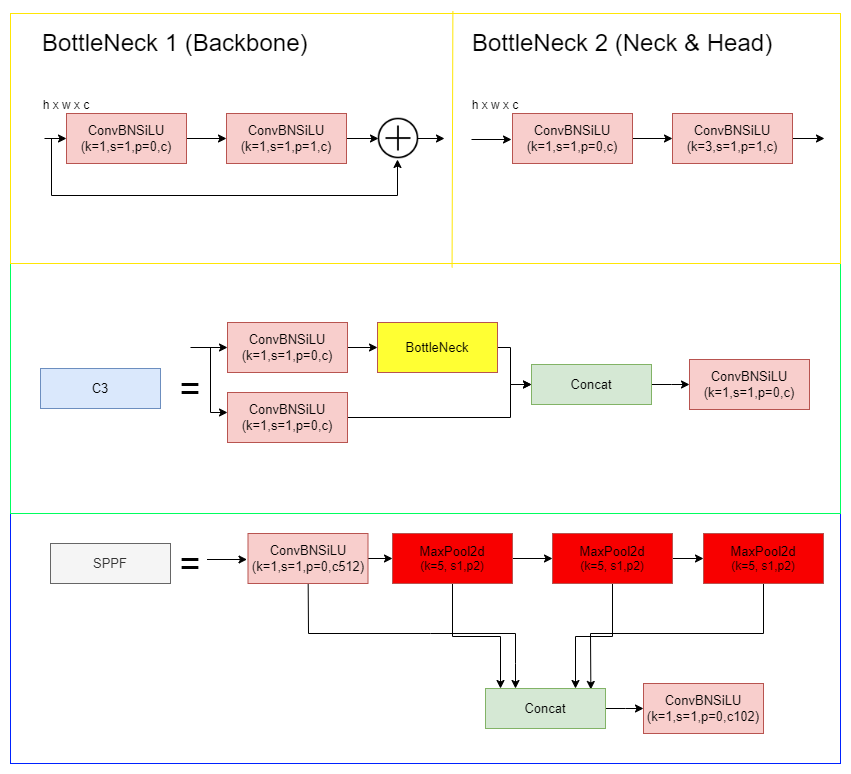

The diagram above was exported from draw.io. Its source (the exported page's mxGraphModel, read from the mxfile embedded in the PNG):
<mxGraphModel dx="2443" dy="1133" grid="0" gridSize="10" guides="1" tooltips="1" connect="1" arrows="1" fold="1" page="0" pageScale="1" pageWidth="850" pageHeight="1100" math="0" shadow="0">
  <root>
    <mxCell id="0" />
    <mxCell id="1" parent="0" />
    <mxCell id="t3J2slCxgoZKZioetZ86-64" value="" style="rounded=0;whiteSpace=wrap;html=1;strokeColor=#0022FF;shadow=0;" vertex="1" parent="1">
      <mxGeometry x="20" y="1830" width="830" height="250" as="geometry" />
    </mxCell>
    <mxCell id="t3J2slCxgoZKZioetZ86-65" value="" style="rounded=0;whiteSpace=wrap;html=1;strokeColor=#00FF5E;shadow=0;" vertex="1" parent="1">
      <mxGeometry x="20" y="1580" width="830" height="250" as="geometry" />
    </mxCell>
    <mxCell id="t3J2slCxgoZKZioetZ86-66" value="" style="rounded=0;whiteSpace=wrap;html=1;strokeColor=#FFE605;shadow=0;" vertex="1" parent="1">
      <mxGeometry x="20" y="1330" width="830" height="250" as="geometry" />
    </mxCell>
    <mxCell id="t3J2slCxgoZKZioetZ86-67" value="&lt;font style=&quot;font-size: 13px;&quot;&gt;C3&lt;br&gt;&lt;/font&gt;" style="rounded=0;whiteSpace=wrap;html=1;fillColor=#dae8fc;strokeColor=#6c8ebf;" vertex="1" parent="1">
      <mxGeometry x="50" y="1685" width="120" height="40" as="geometry" />
    </mxCell>
    <mxCell id="t3J2slCxgoZKZioetZ86-68" value="&lt;font style=&quot;font-size: 36px;&quot;&gt;=&lt;/font&gt;" style="text;html=1;strokeColor=none;fillColor=none;align=center;verticalAlign=middle;whiteSpace=wrap;rounded=0;shadow=0;" vertex="1" parent="1">
      <mxGeometry x="170" y="1690" width="60" height="30" as="geometry" />
    </mxCell>
    <mxCell id="t3J2slCxgoZKZioetZ86-69" value="" style="edgeStyle=orthogonalEdgeStyle;rounded=0;orthogonalLoop=1;jettySize=auto;html=1;fontSize=36;" edge="1" parent="1" source="t3J2slCxgoZKZioetZ86-70" target="t3J2slCxgoZKZioetZ86-76">
      <mxGeometry relative="1" as="geometry" />
    </mxCell>
    <mxCell id="t3J2slCxgoZKZioetZ86-70" value="&lt;font style=&quot;font-size: 13px;&quot;&gt;ConvBNSiLU&lt;br&gt;(k=1,s=1,p=0,c)&lt;/font&gt;" style="rounded=0;whiteSpace=wrap;html=1;fillColor=#f8cecc;strokeColor=#b85450;" vertex="1" parent="1">
      <mxGeometry x="237" y="1639" width="120" height="50" as="geometry" />
    </mxCell>
    <mxCell id="t3J2slCxgoZKZioetZ86-71" style="edgeStyle=orthogonalEdgeStyle;rounded=0;orthogonalLoop=1;jettySize=auto;html=1;fontSize=36;" edge="1" parent="1" source="t3J2slCxgoZKZioetZ86-72" target="t3J2slCxgoZKZioetZ86-74">
      <mxGeometry relative="1" as="geometry">
        <Array as="points">
          <mxPoint x="520" y="1734" />
          <mxPoint x="520" y="1701" />
        </Array>
      </mxGeometry>
    </mxCell>
    <mxCell id="t3J2slCxgoZKZioetZ86-72" value="&lt;font style=&quot;font-size: 13px;&quot;&gt;ConvBNSiLU&lt;br&gt;(k=1,s=1,p=0,c)&lt;/font&gt;" style="rounded=0;whiteSpace=wrap;html=1;fillColor=#f8cecc;strokeColor=#b85450;" vertex="1" parent="1">
      <mxGeometry x="237" y="1709" width="120" height="50" as="geometry" />
    </mxCell>
    <mxCell id="t3J2slCxgoZKZioetZ86-73" value="" style="edgeStyle=orthogonalEdgeStyle;rounded=0;orthogonalLoop=1;jettySize=auto;html=1;fontSize=36;" edge="1" parent="1" source="t3J2slCxgoZKZioetZ86-74" target="t3J2slCxgoZKZioetZ86-77">
      <mxGeometry relative="1" as="geometry" />
    </mxCell>
    <mxCell id="t3J2slCxgoZKZioetZ86-74" value="&lt;font style=&quot;font-size: 13px;&quot;&gt;Concat&lt;/font&gt;" style="rounded=0;whiteSpace=wrap;html=1;fillColor=#d5e8d4;strokeColor=#82b366;" vertex="1" parent="1">
      <mxGeometry x="541" y="1681" width="120" height="40" as="geometry" />
    </mxCell>
    <mxCell id="t3J2slCxgoZKZioetZ86-75" style="edgeStyle=orthogonalEdgeStyle;rounded=0;orthogonalLoop=1;jettySize=auto;html=1;entryX=0;entryY=0.5;entryDx=0;entryDy=0;fontSize=36;" edge="1" parent="1" source="t3J2slCxgoZKZioetZ86-76" target="t3J2slCxgoZKZioetZ86-74">
      <mxGeometry relative="1" as="geometry">
        <Array as="points">
          <mxPoint x="520" y="1664" />
          <mxPoint x="520" y="1701" />
        </Array>
      </mxGeometry>
    </mxCell>
    <mxCell id="t3J2slCxgoZKZioetZ86-76" value="&lt;span style=&quot;font-size: 13px;&quot;&gt;BottleNeck&lt;/span&gt;" style="rounded=0;whiteSpace=wrap;html=1;fillColor=#FFFF33;strokeColor=#b85450;" vertex="1" parent="1">
      <mxGeometry x="387" y="1639" width="120" height="50" as="geometry" />
    </mxCell>
    <mxCell id="t3J2slCxgoZKZioetZ86-77" value="&lt;font style=&quot;font-size: 13px;&quot;&gt;ConvBNSiLU&lt;br&gt;(k=1,s=1,p=0,c)&lt;/font&gt;" style="rounded=0;whiteSpace=wrap;html=1;fillColor=#f8cecc;strokeColor=#b85450;" vertex="1" parent="1">
      <mxGeometry x="699" y="1676" width="120" height="50" as="geometry" />
    </mxCell>
    <mxCell id="t3J2slCxgoZKZioetZ86-78" value="" style="endArrow=classic;html=1;rounded=0;fontSize=36;entryX=0;entryY=0.5;entryDx=0;entryDy=0;" edge="1" parent="1" target="t3J2slCxgoZKZioetZ86-70">
      <mxGeometry width="50" height="50" relative="1" as="geometry">
        <mxPoint x="200.00000000000023" y="1664.0000000000005" as="sourcePoint" />
        <mxPoint x="240" y="1639" as="targetPoint" />
      </mxGeometry>
    </mxCell>
    <mxCell id="t3J2slCxgoZKZioetZ86-79" value="" style="endArrow=classic;html=1;rounded=0;fontSize=36;entryX=0;entryY=0.5;entryDx=0;entryDy=0;" edge="1" parent="1">
      <mxGeometry width="50" height="50" relative="1" as="geometry">
        <mxPoint x="220.00000000000023" y="1664.0000000000005" as="sourcePoint" />
        <mxPoint x="236.99999999999977" y="1729.0000000000005" as="targetPoint" />
        <Array as="points">
          <mxPoint x="220" y="1729" />
        </Array>
      </mxGeometry>
    </mxCell>
    <mxCell id="t3J2slCxgoZKZioetZ86-80" value="" style="endArrow=none;html=1;rounded=0;fontSize=36;entryX=0.533;entryY=-0.01;entryDx=0;entryDy=0;exitX=0.532;exitY=1.016;exitDx=0;exitDy=0;strokeColor=#FFE605;entryPerimeter=0;exitPerimeter=0;" edge="1" parent="1" source="t3J2slCxgoZKZioetZ86-66" target="t3J2slCxgoZKZioetZ86-66">
      <mxGeometry width="50" height="50" relative="1" as="geometry">
        <mxPoint x="360" y="1490" as="sourcePoint" />
        <mxPoint x="410" y="1440" as="targetPoint" />
      </mxGeometry>
    </mxCell>
    <mxCell id="t3J2slCxgoZKZioetZ86-81" value="&lt;font style=&quot;font-size: 24px;&quot;&gt;BottleNeck 1 (Backbone)&lt;/font&gt;" style="text;html=1;strokeColor=none;fillColor=none;align=left;verticalAlign=middle;whiteSpace=wrap;rounded=0;shadow=0;fontSize=36;" vertex="1" parent="1">
      <mxGeometry x="50" y="1340" width="330" height="30" as="geometry" />
    </mxCell>
    <mxCell id="t3J2slCxgoZKZioetZ86-82" value="&lt;font style=&quot;font-size: 24px;&quot;&gt;BottleNeck 2 (Neck &amp;amp; Head)&lt;/font&gt;" style="text;html=1;strokeColor=none;fillColor=none;align=left;verticalAlign=middle;whiteSpace=wrap;rounded=0;shadow=0;fontSize=36;" vertex="1" parent="1">
      <mxGeometry x="480" y="1340" width="360" height="30" as="geometry" />
    </mxCell>
    <mxCell id="t3J2slCxgoZKZioetZ86-83" value="" style="edgeStyle=orthogonalEdgeStyle;rounded=0;orthogonalLoop=1;jettySize=auto;html=1;strokeColor=#000000;fontSize=12;" edge="1" parent="1" source="t3J2slCxgoZKZioetZ86-84" target="t3J2slCxgoZKZioetZ86-86">
      <mxGeometry relative="1" as="geometry" />
    </mxCell>
    <mxCell id="t3J2slCxgoZKZioetZ86-84" value="&lt;font style=&quot;font-size: 13px;&quot;&gt;ConvBNSiLU&lt;br&gt;(k=1,s=1,p=0,c)&lt;/font&gt;" style="rounded=0;whiteSpace=wrap;html=1;fillColor=#f8cecc;strokeColor=#b85450;" vertex="1" parent="1">
      <mxGeometry x="76" y="1430" width="120" height="50" as="geometry" />
    </mxCell>
    <mxCell id="t3J2slCxgoZKZioetZ86-85" style="edgeStyle=orthogonalEdgeStyle;rounded=0;orthogonalLoop=1;jettySize=auto;html=1;strokeColor=#000000;fontSize=12;exitX=1;exitY=0.5;exitDx=0;exitDy=0;" edge="1" parent="1" source="t3J2slCxgoZKZioetZ86-86">
      <mxGeometry relative="1" as="geometry">
        <mxPoint x="361" y="1455" as="sourcePoint" />
        <mxPoint x="388" y="1455" as="targetPoint" />
      </mxGeometry>
    </mxCell>
    <mxCell id="t3J2slCxgoZKZioetZ86-86" value="&lt;font style=&quot;font-size: 13px;&quot;&gt;ConvBNSiLU&lt;br&gt;(k=1,s=1,p=1,c)&lt;/font&gt;" style="rounded=0;whiteSpace=wrap;html=1;fillColor=#f8cecc;strokeColor=#b85450;" vertex="1" parent="1">
      <mxGeometry x="236" y="1430" width="120" height="50" as="geometry" />
    </mxCell>
    <mxCell id="t3J2slCxgoZKZioetZ86-87" value="" style="shape=image;html=1;verticalAlign=top;verticalLabelPosition=bottom;labelBackgroundColor=#ffffff;imageAspect=0;aspect=fixed;image=https://cdn4.iconfinder.com/data/icons/ionicons/512/icon-ios7-plus-outline-128.png;shadow=0;strokeColor=#FFE605;fontSize=18;fillColor=#FFFF33;" vertex="1" parent="1">
      <mxGeometry x="383" y="1430" width="50" height="50" as="geometry" />
    </mxCell>
    <mxCell id="t3J2slCxgoZKZioetZ86-88" value="" style="edgeStyle=orthogonalEdgeStyle;rounded=0;orthogonalLoop=1;jettySize=auto;html=1;strokeColor=#000000;fontSize=18;entryX=0;entryY=0.5;entryDx=0;entryDy=0;" edge="1" parent="1" target="t3J2slCxgoZKZioetZ86-84">
      <mxGeometry relative="1" as="geometry">
        <mxPoint x="54" y="1455" as="sourcePoint" />
        <mxPoint x="79" y="1454.9999999999998" as="targetPoint" />
      </mxGeometry>
    </mxCell>
    <mxCell id="t3J2slCxgoZKZioetZ86-89" value="&lt;font style=&quot;font-size: 12px;&quot;&gt;h x w x c&lt;/font&gt;" style="text;html=1;strokeColor=none;fillColor=none;align=center;verticalAlign=middle;whiteSpace=wrap;rounded=0;shadow=0;fontSize=18;" vertex="1" parent="1">
      <mxGeometry x="51" y="1410" width="50" height="20" as="geometry" />
    </mxCell>
    <mxCell id="t3J2slCxgoZKZioetZ86-90" style="edgeStyle=orthogonalEdgeStyle;rounded=0;orthogonalLoop=1;jettySize=auto;html=1;strokeColor=#000000;fontSize=12;" edge="1" parent="1">
      <mxGeometry relative="1" as="geometry">
        <mxPoint x="427" y="1455" as="sourcePoint" />
        <mxPoint x="454" y="1455" as="targetPoint" />
      </mxGeometry>
    </mxCell>
    <mxCell id="t3J2slCxgoZKZioetZ86-91" value="" style="edgeStyle=orthogonalEdgeStyle;rounded=0;orthogonalLoop=1;jettySize=auto;html=1;strokeColor=#000000;fontSize=12;" edge="1" parent="1">
      <mxGeometry relative="1" as="geometry">
        <mxPoint x="210.00000000000023" y="1512" as="sourcePoint" />
        <mxPoint x="407" y="1476" as="targetPoint" />
      </mxGeometry>
    </mxCell>
    <mxCell id="t3J2slCxgoZKZioetZ86-92" value="" style="endArrow=none;html=1;rounded=0;strokeColor=#000000;fontSize=12;" edge="1" parent="1">
      <mxGeometry width="50" height="50" relative="1" as="geometry">
        <mxPoint x="61" y="1455" as="sourcePoint" />
        <mxPoint x="211" y="1512" as="targetPoint" />
        <Array as="points">
          <mxPoint x="61" y="1512" />
        </Array>
      </mxGeometry>
    </mxCell>
    <mxCell id="t3J2slCxgoZKZioetZ86-93" value="" style="edgeStyle=orthogonalEdgeStyle;rounded=0;orthogonalLoop=1;jettySize=auto;html=1;strokeColor=#000000;fontSize=12;" edge="1" parent="1" source="t3J2slCxgoZKZioetZ86-94" target="t3J2slCxgoZKZioetZ86-96">
      <mxGeometry relative="1" as="geometry" />
    </mxCell>
    <mxCell id="t3J2slCxgoZKZioetZ86-94" value="&lt;font style=&quot;font-size: 13px;&quot;&gt;ConvBNSiLU&lt;br&gt;(k=1,s=1,p=0,c)&lt;/font&gt;" style="rounded=0;whiteSpace=wrap;html=1;fillColor=#f8cecc;strokeColor=#b85450;" vertex="1" parent="1">
      <mxGeometry x="522" y="1430" width="120" height="50" as="geometry" />
    </mxCell>
    <mxCell id="t3J2slCxgoZKZioetZ86-95" style="edgeStyle=orthogonalEdgeStyle;rounded=0;orthogonalLoop=1;jettySize=auto;html=1;strokeColor=#000000;fontSize=12;exitX=1;exitY=0.5;exitDx=0;exitDy=0;" edge="1" parent="1" source="t3J2slCxgoZKZioetZ86-96">
      <mxGeometry relative="1" as="geometry">
        <mxPoint x="807" y="1455" as="sourcePoint" />
        <mxPoint x="834" y="1455" as="targetPoint" />
      </mxGeometry>
    </mxCell>
    <mxCell id="t3J2slCxgoZKZioetZ86-96" value="&lt;font style=&quot;font-size: 13px;&quot;&gt;ConvBNSiLU&lt;br&gt;(k=3,s=1,p=1,c)&lt;/font&gt;" style="rounded=0;whiteSpace=wrap;html=1;fillColor=#f8cecc;strokeColor=#b85450;" vertex="1" parent="1">
      <mxGeometry x="682" y="1430" width="120" height="50" as="geometry" />
    </mxCell>
    <mxCell id="t3J2slCxgoZKZioetZ86-97" value="" style="edgeStyle=orthogonalEdgeStyle;rounded=0;orthogonalLoop=1;jettySize=auto;html=1;strokeColor=#000000;fontSize=12;" edge="1" parent="1">
      <mxGeometry relative="1" as="geometry">
        <mxPoint x="481" y="1456" as="sourcePoint" />
        <mxPoint x="521" y="1456" as="targetPoint" />
      </mxGeometry>
    </mxCell>
    <mxCell id="t3J2slCxgoZKZioetZ86-98" value="&lt;font style=&quot;font-size: 12px;&quot;&gt;h x w x c&lt;/font&gt;" style="text;html=1;strokeColor=none;fillColor=none;align=center;verticalAlign=middle;whiteSpace=wrap;rounded=0;shadow=0;fontSize=18;" vertex="1" parent="1">
      <mxGeometry x="480" y="1410" width="50" height="20" as="geometry" />
    </mxCell>
    <mxCell id="t3J2slCxgoZKZioetZ86-99" value="&lt;font style=&quot;font-size: 13px;&quot;&gt;SPPF&lt;/font&gt;" style="rounded=0;whiteSpace=wrap;html=1;fillColor=#f5f5f5;fontColor=#333333;strokeColor=#666666;" vertex="1" parent="1">
      <mxGeometry x="60" y="1860" width="120" height="40" as="geometry" />
    </mxCell>
    <mxCell id="t3J2slCxgoZKZioetZ86-100" value="&lt;font style=&quot;font-size: 36px;&quot;&gt;=&lt;/font&gt;" style="text;html=1;strokeColor=none;fillColor=none;align=center;verticalAlign=middle;whiteSpace=wrap;rounded=0;shadow=0;" vertex="1" parent="1">
      <mxGeometry x="170" y="1865" width="60" height="30" as="geometry" />
    </mxCell>
    <mxCell id="t3J2slCxgoZKZioetZ86-101" value="" style="edgeStyle=orthogonalEdgeStyle;rounded=0;orthogonalLoop=1;jettySize=auto;html=1;strokeColor=#000000;fontSize=12;" edge="1" parent="1" source="t3J2slCxgoZKZioetZ86-103" target="t3J2slCxgoZKZioetZ86-112">
      <mxGeometry relative="1" as="geometry" />
    </mxCell>
    <mxCell id="t3J2slCxgoZKZioetZ86-102" style="edgeStyle=none;rounded=0;orthogonalLoop=1;jettySize=auto;html=1;strokeColor=#000000;fontSize=12;entryX=0.25;entryY=0;entryDx=0;entryDy=0;" edge="1" parent="1" source="t3J2slCxgoZKZioetZ86-103" target="t3J2slCxgoZKZioetZ86-114">
      <mxGeometry relative="1" as="geometry">
        <Array as="points">
          <mxPoint x="318" y="1950" />
          <mxPoint x="440" y="1950" />
          <mxPoint x="525" y="1950" />
          <mxPoint x="525" y="1980" />
        </Array>
      </mxGeometry>
    </mxCell>
    <mxCell id="t3J2slCxgoZKZioetZ86-103" value="&lt;font style=&quot;font-size: 13px;&quot;&gt;ConvBNSiLU&lt;br&gt;(k=1,s=1,p=0,c512)&lt;/font&gt;" style="rounded=0;whiteSpace=wrap;html=1;fillColor=#f8cecc;strokeColor=#b85450;" vertex="1" parent="1">
      <mxGeometry x="257.5" y="1850" width="120" height="50" as="geometry" />
    </mxCell>
    <mxCell id="t3J2slCxgoZKZioetZ86-104" value="" style="edgeStyle=orthogonalEdgeStyle;rounded=0;orthogonalLoop=1;jettySize=auto;html=1;strokeColor=#000000;fontSize=12;" edge="1" parent="1">
      <mxGeometry relative="1" as="geometry">
        <mxPoint x="216.5" y="1876" as="sourcePoint" />
        <mxPoint x="256.5" y="1876" as="targetPoint" />
      </mxGeometry>
    </mxCell>
    <mxCell id="t3J2slCxgoZKZioetZ86-105" style="edgeStyle=none;rounded=0;orthogonalLoop=1;jettySize=auto;html=1;entryX=0.878;entryY=0.024;entryDx=0;entryDy=0;entryPerimeter=0;strokeColor=#000000;fontSize=12;" edge="1" parent="1" source="t3J2slCxgoZKZioetZ86-106" target="t3J2slCxgoZKZioetZ86-114">
      <mxGeometry relative="1" as="geometry">
        <Array as="points">
          <mxPoint x="773" y="1950" />
          <mxPoint x="600" y="1950" />
        </Array>
      </mxGeometry>
    </mxCell>
    <mxCell id="t3J2slCxgoZKZioetZ86-106" value="&lt;span style=&quot;font-size: 13px;&quot;&gt;MaxPool2d&lt;br&gt;&lt;/span&gt;(k=5, s1,p2)" style="rounded=0;whiteSpace=wrap;html=1;fillColor=#F80000;strokeColor=#b85450;" vertex="1" parent="1">
      <mxGeometry x="713" y="1850" width="120" height="50" as="geometry" />
    </mxCell>
    <mxCell id="t3J2slCxgoZKZioetZ86-107" value="" style="edgeStyle=orthogonalEdgeStyle;rounded=0;orthogonalLoop=1;jettySize=auto;html=1;strokeColor=#000000;fontSize=12;" edge="1" parent="1" source="t3J2slCxgoZKZioetZ86-109" target="t3J2slCxgoZKZioetZ86-106">
      <mxGeometry relative="1" as="geometry" />
    </mxCell>
    <mxCell id="t3J2slCxgoZKZioetZ86-108" style="edgeStyle=orthogonalEdgeStyle;rounded=0;orthogonalLoop=1;jettySize=auto;html=1;strokeColor=#000000;fontSize=12;entryX=0.75;entryY=0;entryDx=0;entryDy=0;" edge="1" parent="1" source="t3J2slCxgoZKZioetZ86-109" target="t3J2slCxgoZKZioetZ86-114">
      <mxGeometry relative="1" as="geometry">
        <Array as="points">
          <mxPoint x="622" y="1953" />
          <mxPoint x="585" y="1953" />
        </Array>
      </mxGeometry>
    </mxCell>
    <mxCell id="t3J2slCxgoZKZioetZ86-109" value="&lt;span style=&quot;font-size: 13px;&quot;&gt;MaxPool2d&lt;br&gt;&lt;/span&gt;(k=5, s1,p2)" style="rounded=0;whiteSpace=wrap;html=1;fillColor=#F80000;strokeColor=#b85450;" vertex="1" parent="1">
      <mxGeometry x="562" y="1850" width="120" height="50" as="geometry" />
    </mxCell>
    <mxCell id="t3J2slCxgoZKZioetZ86-110" value="" style="edgeStyle=orthogonalEdgeStyle;rounded=0;orthogonalLoop=1;jettySize=auto;html=1;strokeColor=#000000;fontSize=12;" edge="1" parent="1" source="t3J2slCxgoZKZioetZ86-112" target="t3J2slCxgoZKZioetZ86-109">
      <mxGeometry relative="1" as="geometry" />
    </mxCell>
    <mxCell id="t3J2slCxgoZKZioetZ86-111" style="edgeStyle=orthogonalEdgeStyle;rounded=0;orthogonalLoop=1;jettySize=auto;html=1;strokeColor=#000000;fontSize=12;" edge="1" parent="1" source="t3J2slCxgoZKZioetZ86-112" target="t3J2slCxgoZKZioetZ86-114">
      <mxGeometry relative="1" as="geometry">
        <Array as="points">
          <mxPoint x="462" y="1953" />
          <mxPoint x="510" y="1953" />
        </Array>
      </mxGeometry>
    </mxCell>
    <mxCell id="t3J2slCxgoZKZioetZ86-112" value="&lt;span style=&quot;font-size: 13px;&quot;&gt;MaxPool2d&lt;br&gt;&lt;/span&gt;(k=5, s1,p2)" style="rounded=0;whiteSpace=wrap;html=1;fillColor=#F80000;strokeColor=#b85450;" vertex="1" parent="1">
      <mxGeometry x="402" y="1850" width="120" height="50" as="geometry" />
    </mxCell>
    <mxCell id="t3J2slCxgoZKZioetZ86-113" value="" style="edgeStyle=orthogonalEdgeStyle;rounded=0;orthogonalLoop=1;jettySize=auto;html=1;fontSize=36;" edge="1" parent="1" source="t3J2slCxgoZKZioetZ86-114" target="t3J2slCxgoZKZioetZ86-115">
      <mxGeometry relative="1" as="geometry" />
    </mxCell>
    <mxCell id="t3J2slCxgoZKZioetZ86-114" value="&lt;font style=&quot;font-size: 13px;&quot;&gt;Concat&lt;/font&gt;" style="rounded=0;whiteSpace=wrap;html=1;fillColor=#d5e8d4;strokeColor=#82b366;" vertex="1" parent="1">
      <mxGeometry x="495" y="2005" width="120" height="40" as="geometry" />
    </mxCell>
    <mxCell id="t3J2slCxgoZKZioetZ86-115" value="&lt;font style=&quot;font-size: 13px;&quot;&gt;ConvBNSiLU&lt;br&gt;(k=1,s=1,p=0,c102)&lt;/font&gt;" style="rounded=0;whiteSpace=wrap;html=1;fillColor=#f8cecc;strokeColor=#b85450;" vertex="1" parent="1">
      <mxGeometry x="653" y="2000" width="120" height="50" as="geometry" />
    </mxCell>
  </root>
</mxGraphModel>